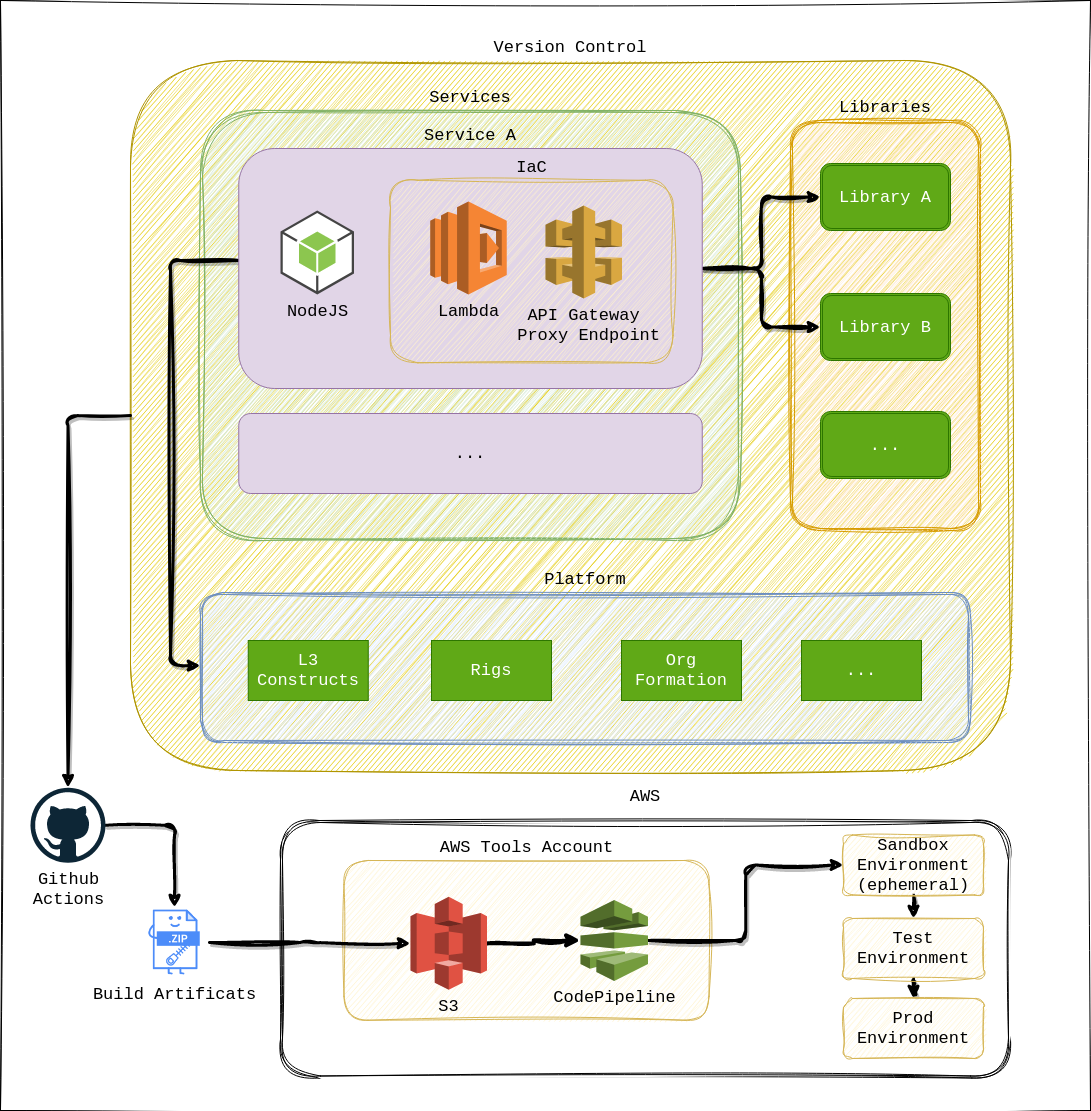

The diagram above was exported from draw.io. Its source (the exported page's mxGraphModel, read from the mxfile embedded in the PNG):
<mxGraphModel dx="2537" dy="1960" grid="1" gridSize="10" guides="1" tooltips="1" connect="1" arrows="1" fold="1" page="1" pageScale="1" pageWidth="850" pageHeight="1100" math="0" shadow="0">
  <root>
    <mxCell id="0" />
    <mxCell id="1" parent="0" />
    <mxCell id="EI7FiWirIY5I7oA7hFFx-70" value="" style="rounded=0;whiteSpace=wrap;html=1;sketch=1;curveFitting=1;jiggle=2;fontFamily=Courier New;fontSize=17;" vertex="1" parent="1">
      <mxGeometry x="-330" y="-40" width="1090" height="1110" as="geometry" />
    </mxCell>
    <mxCell id="EI7FiWirIY5I7oA7hFFx-66" value="&lt;div style=&quot;font-size: 17px;&quot;&gt;AWS&lt;/div&gt;&lt;div style=&quot;font-size: 17px;&quot;&gt;&lt;br style=&quot;font-size: 17px;&quot;&gt;&lt;/div&gt;" style="shape=ext;double=1;rounded=1;whiteSpace=wrap;html=1;labelPosition=center;verticalLabelPosition=top;align=center;verticalAlign=bottom;sketch=1;curveFitting=1;jiggle=2;fontFamily=Courier New;fontSize=17;spacing=-7;" vertex="1" parent="1">
      <mxGeometry x="-50" y="780" width="730" height="257.5" as="geometry" />
    </mxCell>
    <mxCell id="EI7FiWirIY5I7oA7hFFx-44" value="&lt;div style=&quot;font-size: 17px;&quot;&gt;AWS Tools Account&lt;/div&gt;" style="rounded=1;whiteSpace=wrap;html=1;labelPosition=center;verticalLabelPosition=top;align=center;verticalAlign=bottom;fillColor=#fff2cc;strokeColor=#d6b656;sketch=1;curveFitting=1;jiggle=2;fontFamily=Courier New;fontSize=17;" vertex="1" parent="1">
      <mxGeometry x="13.5" y="820" width="365" height="159.75" as="geometry" />
    </mxCell>
    <mxCell id="EI7FiWirIY5I7oA7hFFx-24" value="Version Control" style="rounded=1;whiteSpace=wrap;html=1;labelPosition=center;verticalLabelPosition=top;align=center;verticalAlign=bottom;fillColor=#e3c800;fontColor=#000000;strokeColor=#B09500;sketch=1;curveFitting=1;jiggle=2;fontFamily=Courier New;fontSize=17;" vertex="1" parent="1">
      <mxGeometry x="-200" y="20" width="880" height="710" as="geometry" />
    </mxCell>
    <mxCell id="EI7FiWirIY5I7oA7hFFx-61" value="Platform" style="shape=ext;double=1;rounded=1;whiteSpace=wrap;html=1;labelPosition=center;verticalLabelPosition=top;align=center;verticalAlign=bottom;fillColor=#dae8fc;strokeColor=#6c8ebf;sketch=1;curveFitting=1;jiggle=2;fontFamily=Courier New;fontSize=17;" vertex="1" parent="1">
      <mxGeometry x="-130" y="552" width="770" height="150" as="geometry" />
    </mxCell>
    <mxCell id="EI7FiWirIY5I7oA7hFFx-11" value="Libraries" style="shape=ext;double=1;rounded=1;whiteSpace=wrap;html=1;labelPosition=center;verticalLabelPosition=top;align=center;verticalAlign=bottom;fillColor=#ffe6cc;strokeColor=#d79b00;sketch=1;curveFitting=1;jiggle=2;fontFamily=Courier New;fontSize=17;" vertex="1" parent="1">
      <mxGeometry x="460" y="80" width="190" height="410" as="geometry" />
    </mxCell>
    <mxCell id="EI7FiWirIY5I7oA7hFFx-47" style="edgeStyle=orthogonalEdgeStyle;orthogonalLoop=1;jettySize=auto;html=1;strokeWidth=3;rounded=1;shadow=1;sketch=1;curveFitting=1;jiggle=2;fontFamily=Courier New;fontSize=17;" edge="1" parent="1" source="EI7FiWirIY5I7oA7hFFx-24" target="EI7FiWirIY5I7oA7hFFx-5">
      <mxGeometry relative="1" as="geometry">
        <mxPoint x="-280" y="530" as="targetPoint" />
      </mxGeometry>
    </mxCell>
    <mxCell id="EI7FiWirIY5I7oA7hFFx-10" value="Services" style="shape=ext;double=1;rounded=1;whiteSpace=wrap;html=1;labelPosition=center;verticalLabelPosition=top;align=center;verticalAlign=bottom;fillColor=#d5e8d4;strokeColor=#82b366;sketch=1;curveFitting=1;jiggle=2;fontFamily=Courier New;fontSize=17;" vertex="1" parent="1">
      <mxGeometry x="-130" y="70" width="540" height="430" as="geometry" />
    </mxCell>
    <mxCell id="EI7FiWirIY5I7oA7hFFx-50" style="edgeStyle=orthogonalEdgeStyle;orthogonalLoop=1;jettySize=auto;html=1;strokeWidth=3;rounded=1;shadow=1;sketch=1;curveFitting=1;jiggle=2;fontFamily=Courier New;fontSize=17;" edge="1" parent="1" source="EI7FiWirIY5I7oA7hFFx-15">
      <mxGeometry relative="1" as="geometry">
        <mxPoint x="-130" y="625.0588235294117" as="targetPoint" />
        <Array as="points">
          <mxPoint x="-160" y="220" />
          <mxPoint x="-160" y="625" />
        </Array>
      </mxGeometry>
    </mxCell>
    <mxCell id="EI7FiWirIY5I7oA7hFFx-57" style="edgeStyle=orthogonalEdgeStyle;orthogonalLoop=1;jettySize=auto;html=1;entryX=0;entryY=0.5;entryDx=0;entryDy=0;strokeWidth=3;rounded=1;shadow=1;sketch=1;curveFitting=1;jiggle=2;fontFamily=Courier New;fontSize=17;" edge="1" parent="1" source="EI7FiWirIY5I7oA7hFFx-15" target="EI7FiWirIY5I7oA7hFFx-55">
      <mxGeometry relative="1" as="geometry" />
    </mxCell>
    <mxCell id="EI7FiWirIY5I7oA7hFFx-58" style="edgeStyle=orthogonalEdgeStyle;orthogonalLoop=1;jettySize=auto;html=1;entryX=0;entryY=0.5;entryDx=0;entryDy=0;strokeWidth=3;rounded=1;shadow=1;sketch=1;curveFitting=1;jiggle=2;fontFamily=Courier New;fontSize=17;" edge="1" parent="1" source="EI7FiWirIY5I7oA7hFFx-15" target="EI7FiWirIY5I7oA7hFFx-56">
      <mxGeometry relative="1" as="geometry" />
    </mxCell>
    <mxCell id="EI7FiWirIY5I7oA7hFFx-15" value="Service A" style="rounded=1;whiteSpace=wrap;html=1;labelPosition=center;verticalLabelPosition=top;align=center;verticalAlign=bottom;fillColor=#e1d5e7;strokeColor=#9673a6;fontFamily=Courier New;fontSize=17;" vertex="1" parent="1">
      <mxGeometry x="-91.75" y="108" width="463.5" height="240" as="geometry" />
    </mxCell>
    <mxCell id="EI7FiWirIY5I7oA7hFFx-17" value="IaC" style="rounded=1;whiteSpace=wrap;html=1;labelPosition=center;verticalLabelPosition=top;align=center;verticalAlign=bottom;sketch=1;curveFitting=1;jiggle=2;fontFamily=Courier New;fontSize=17;fillColor=#fff2cc;strokeColor=#d6b656;" vertex="1" parent="1">
      <mxGeometry x="60" y="139.75" width="282.5" height="182.5" as="geometry" />
    </mxCell>
    <mxCell id="EI7FiWirIY5I7oA7hFFx-1" value="&lt;div style=&quot;font-size: 17px;&quot;&gt;Lambda&lt;/div&gt;&lt;div style=&quot;font-size: 17px;&quot;&gt;&lt;br style=&quot;font-size: 17px;&quot;&gt;&lt;/div&gt;" style="outlineConnect=0;dashed=0;verticalLabelPosition=bottom;verticalAlign=top;align=center;html=1;shape=mxgraph.aws3.lambda;fillColor=#F58534;gradientColor=none;fontFamily=Courier New;fontSize=17;" vertex="1" parent="1">
      <mxGeometry x="99.75" y="161" width="76.5" height="93" as="geometry" />
    </mxCell>
    <mxCell id="EI7FiWirIY5I7oA7hFFx-2" value="&lt;div style=&quot;font-size: 17px;&quot;&gt;API Gateway&lt;/div&gt;&lt;div style=&quot;font-size: 17px;&quot;&gt;&amp;nbsp;Proxy Endpoint&lt;/div&gt;" style="outlineConnect=0;dashed=0;verticalLabelPosition=bottom;verticalAlign=top;align=center;html=1;shape=mxgraph.aws3.api_gateway;fillColor=#D9A741;gradientColor=none;fontFamily=Courier New;fontSize=17;" vertex="1" parent="1">
      <mxGeometry x="215" y="165" width="76.5" height="93" as="geometry" />
    </mxCell>
    <mxCell id="EI7FiWirIY5I7oA7hFFx-3" value="&lt;div style=&quot;font-size: 17px;&quot;&gt;NodeJS&lt;/div&gt;" style="outlineConnect=0;dashed=0;verticalLabelPosition=bottom;verticalAlign=top;align=center;html=1;shape=mxgraph.aws3.android;fillColor=#8CC64F;gradientColor=none;fontFamily=Courier New;fontSize=17;" vertex="1" parent="1">
      <mxGeometry x="-50" y="170" width="73.5" height="84" as="geometry" />
    </mxCell>
    <mxCell id="EI7FiWirIY5I7oA7hFFx-75" style="edgeStyle=orthogonalEdgeStyle;rounded=0;orthogonalLoop=1;jettySize=auto;html=1;sketch=1;curveFitting=1;jiggle=2;strokeWidth=4;fontFamily=Courier New;fontSize=17;" edge="1" parent="1" source="EI7FiWirIY5I7oA7hFFx-4" target="EI7FiWirIY5I7oA7hFFx-7">
      <mxGeometry relative="1" as="geometry" />
    </mxCell>
    <mxCell id="EI7FiWirIY5I7oA7hFFx-4" value="&lt;div style=&quot;font-size: 17px;&quot;&gt;S3&lt;/div&gt;" style="outlineConnect=0;dashed=0;verticalLabelPosition=bottom;verticalAlign=top;align=center;html=1;shape=mxgraph.aws3.s3;fillColor=#E05243;gradientColor=none;fontFamily=Courier New;fontSize=17;" vertex="1" parent="1">
      <mxGeometry x="80" y="856.37" width="76.5" height="93" as="geometry" />
    </mxCell>
    <mxCell id="EI7FiWirIY5I7oA7hFFx-29" style="edgeStyle=orthogonalEdgeStyle;orthogonalLoop=1;jettySize=auto;html=1;strokeWidth=3;rounded=1;shadow=1;sketch=1;curveFitting=1;jiggle=2;fontFamily=Courier New;fontSize=17;" edge="1" parent="1" source="EI7FiWirIY5I7oA7hFFx-5" target="EI7FiWirIY5I7oA7hFFx-6">
      <mxGeometry relative="1" as="geometry" />
    </mxCell>
    <mxCell id="EI7FiWirIY5I7oA7hFFx-5" value="&lt;div style=&quot;font-size: 17px;&quot;&gt;Github&lt;/div&gt;&lt;div style=&quot;font-size: 17px;&quot;&gt;Actions&lt;br style=&quot;font-size: 17px;&quot;&gt;&lt;/div&gt;" style="dashed=0;outlineConnect=0;html=1;align=center;labelPosition=center;verticalLabelPosition=bottom;verticalAlign=top;shape=mxgraph.weblogos.github;fontFamily=Courier New;fontSize=17;" vertex="1" parent="1">
      <mxGeometry x="-300" y="747.25" width="75" height="75" as="geometry" />
    </mxCell>
    <mxCell id="EI7FiWirIY5I7oA7hFFx-26" style="edgeStyle=orthogonalEdgeStyle;orthogonalLoop=1;jettySize=auto;html=1;strokeWidth=3;rounded=1;shadow=1;sketch=1;curveFitting=1;jiggle=2;fontFamily=Courier New;fontSize=17;" edge="1" parent="1" source="EI7FiWirIY5I7oA7hFFx-6" target="EI7FiWirIY5I7oA7hFFx-4">
      <mxGeometry relative="1" as="geometry" />
    </mxCell>
    <mxCell id="EI7FiWirIY5I7oA7hFFx-6" value="Build Artificats" style="shape=image;html=1;verticalAlign=top;verticalLabelPosition=bottom;labelBackgroundColor=#ffffff;imageAspect=0;aspect=fixed;image=https://cdn0.iconfinder.com/data/icons/file-type-19/512/file__zip__compressed_-128.png;sketch=1;curveFitting=1;jiggle=2;fontFamily=Courier New;fontSize=17;" vertex="1" parent="1">
      <mxGeometry x="-191" y="867" width="70" height="70" as="geometry" />
    </mxCell>
    <mxCell id="EI7FiWirIY5I7oA7hFFx-46" style="edgeStyle=orthogonalEdgeStyle;orthogonalLoop=1;jettySize=auto;html=1;entryX=0;entryY=0.5;entryDx=0;entryDy=0;strokeWidth=3;rounded=1;shadow=1;sketch=1;curveFitting=1;jiggle=2;fontFamily=Courier New;fontSize=17;" edge="1" parent="1" source="EI7FiWirIY5I7oA7hFFx-7" target="EI7FiWirIY5I7oA7hFFx-34">
      <mxGeometry relative="1" as="geometry" />
    </mxCell>
    <mxCell id="EI7FiWirIY5I7oA7hFFx-7" value="&lt;div style=&quot;font-size: 17px;&quot;&gt;CodePipeline&lt;/div&gt;&lt;div style=&quot;font-size: 17px;&quot;&gt;&lt;br style=&quot;font-size: 17px;&quot;&gt;&lt;/div&gt;" style="outlineConnect=0;dashed=0;verticalLabelPosition=bottom;verticalAlign=top;align=center;html=1;shape=mxgraph.aws3.codepipeline;fillColor=#759C3E;gradientColor=none;fontFamily=Courier New;fontSize=17;" vertex="1" parent="1">
      <mxGeometry x="250" y="859.38" width="67.5" height="81" as="geometry" />
    </mxCell>
    <mxCell id="EI7FiWirIY5I7oA7hFFx-21" value="&lt;div style=&quot;font-size: 17px;&quot;&gt;L3 Constructs&lt;/div&gt;" style="rounded=0;whiteSpace=wrap;html=1;fillColor=#60a917;fontColor=#ffffff;strokeColor=#2D7600;glass=0;shadow=0;fontFamily=Courier New;fontSize=17;" vertex="1" parent="1">
      <mxGeometry x="-82.25" y="600" width="120" height="60" as="geometry" />
    </mxCell>
    <mxCell id="EI7FiWirIY5I7oA7hFFx-22" value="Rigs" style="rounded=0;whiteSpace=wrap;html=1;fillColor=#60a917;fontColor=#ffffff;strokeColor=#2D7600;fontFamily=Courier New;fontSize=17;" vertex="1" parent="1">
      <mxGeometry x="101" y="600" width="120" height="60" as="geometry" />
    </mxCell>
    <mxCell id="EI7FiWirIY5I7oA7hFFx-23" value="Org Formation" style="rounded=0;whiteSpace=wrap;html=1;fillColor=#60a917;fontColor=#ffffff;strokeColor=#2D7600;fontFamily=Courier New;fontSize=17;" vertex="1" parent="1">
      <mxGeometry x="291" y="600" width="120" height="60" as="geometry" />
    </mxCell>
    <mxCell id="EI7FiWirIY5I7oA7hFFx-37" style="edgeStyle=orthogonalEdgeStyle;orthogonalLoop=1;jettySize=auto;html=1;strokeWidth=3;rounded=1;shadow=1;sketch=1;curveFitting=1;jiggle=2;fontFamily=Courier New;fontSize=17;" edge="1" parent="1" source="EI7FiWirIY5I7oA7hFFx-34" target="EI7FiWirIY5I7oA7hFFx-35">
      <mxGeometry relative="1" as="geometry">
        <Array as="points">
          <mxPoint x="573" y="918" />
        </Array>
      </mxGeometry>
    </mxCell>
    <mxCell id="EI7FiWirIY5I7oA7hFFx-34" value="&lt;div style=&quot;font-size: 17px;&quot;&gt;Sandbox Environment&lt;/div&gt;&lt;div style=&quot;font-size: 17px;&quot;&gt;(ephemeral)&lt;br style=&quot;font-size: 17px;&quot;&gt;&lt;/div&gt;" style="rounded=1;whiteSpace=wrap;html=1;fillColor=#fff2cc;strokeColor=#d6b656;sketch=1;curveFitting=1;jiggle=2;fontFamily=Courier New;fontSize=17;" vertex="1" parent="1">
      <mxGeometry x="513" y="794.5" width="140" height="60" as="geometry" />
    </mxCell>
    <mxCell id="EI7FiWirIY5I7oA7hFFx-38" style="edgeStyle=orthogonalEdgeStyle;orthogonalLoop=1;jettySize=auto;html=1;strokeWidth=3;rounded=1;shadow=1;sketch=1;curveFitting=1;jiggle=2;fontFamily=Courier New;fontSize=17;" edge="1" parent="1" source="EI7FiWirIY5I7oA7hFFx-35" target="EI7FiWirIY5I7oA7hFFx-36">
      <mxGeometry relative="1" as="geometry" />
    </mxCell>
    <mxCell id="EI7FiWirIY5I7oA7hFFx-35" value="Test Environment" style="rounded=1;whiteSpace=wrap;html=1;fillColor=#fff2cc;strokeColor=#d6b656;sketch=1;curveFitting=1;jiggle=2;fontFamily=Courier New;fontSize=17;" vertex="1" parent="1">
      <mxGeometry x="513" y="878" width="140" height="60" as="geometry" />
    </mxCell>
    <mxCell id="EI7FiWirIY5I7oA7hFFx-36" value="&lt;div style=&quot;font-size: 17px;&quot;&gt;Prod Environment&lt;/div&gt;" style="rounded=1;whiteSpace=wrap;html=1;fillColor=#fff2cc;strokeColor=#d6b656;sketch=1;curveFitting=1;jiggle=2;fontFamily=Courier New;fontSize=17;" vertex="1" parent="1">
      <mxGeometry x="513" y="958" width="140" height="60" as="geometry" />
    </mxCell>
    <mxCell id="EI7FiWirIY5I7oA7hFFx-52" value="..." style="rounded=1;whiteSpace=wrap;html=1;labelPosition=center;verticalLabelPosition=middle;align=center;verticalAlign=middle;fillColor=#e1d5e7;strokeColor=#9673a6;fontFamily=Courier New;fontSize=17;" vertex="1" parent="1">
      <mxGeometry x="-91.75" y="373" width="463.5" height="80" as="geometry" />
    </mxCell>
    <mxCell id="EI7FiWirIY5I7oA7hFFx-55" value="Library A" style="shape=ext;double=1;rounded=1;whiteSpace=wrap;html=1;labelPosition=center;verticalLabelPosition=middle;align=center;verticalAlign=middle;fillColor=#60a917;fontColor=#ffffff;strokeColor=#2D7600;fontFamily=Courier New;fontSize=17;" vertex="1" parent="1">
      <mxGeometry x="490" y="123" width="130" height="67" as="geometry" />
    </mxCell>
    <mxCell id="EI7FiWirIY5I7oA7hFFx-56" value="Library B" style="shape=ext;double=1;rounded=1;whiteSpace=wrap;html=1;labelPosition=center;verticalLabelPosition=middle;align=center;verticalAlign=middle;fillColor=#60a917;fontColor=#ffffff;strokeColor=#2D7600;fontFamily=Courier New;fontSize=17;" vertex="1" parent="1">
      <mxGeometry x="490" y="253" width="130" height="67" as="geometry" />
    </mxCell>
    <mxCell id="EI7FiWirIY5I7oA7hFFx-59" value="..." style="shape=ext;double=1;rounded=1;whiteSpace=wrap;html=1;labelPosition=center;verticalLabelPosition=middle;align=center;verticalAlign=middle;fillColor=#60a917;fontColor=#ffffff;strokeColor=#2D7600;fontFamily=Courier New;fontSize=17;" vertex="1" parent="1">
      <mxGeometry x="490" y="371" width="130" height="67" as="geometry" />
    </mxCell>
    <mxCell id="EI7FiWirIY5I7oA7hFFx-62" value="..." style="rounded=0;whiteSpace=wrap;html=1;fillColor=#60a917;fontColor=#ffffff;strokeColor=#2D7600;fontFamily=Courier New;fontSize=17;" vertex="1" parent="1">
      <mxGeometry x="471" y="600" width="120" height="60" as="geometry" />
    </mxCell>
  </root>
</mxGraphModel>